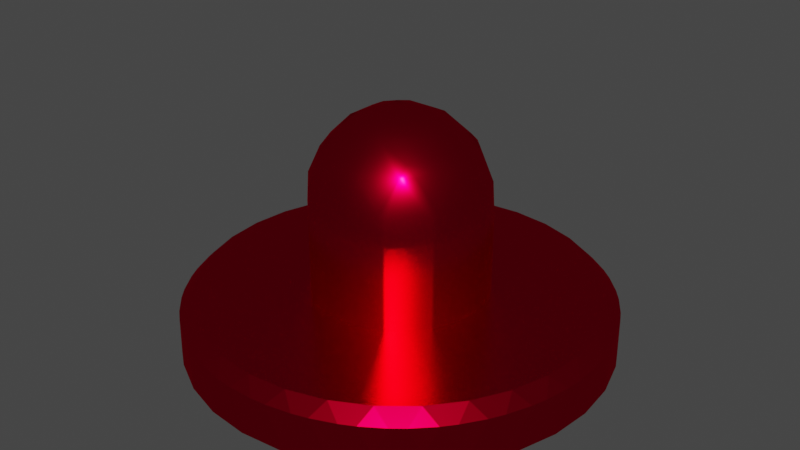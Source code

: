 # Source: Player2_Paddle.blend  (saved by Blender 3.3.6; exported with 4.5.12 LTS)
import bpy
from mathutils import Matrix  # noqa: F401  (used for matrix-valued properties, if any)

bpy.ops.wm.read_factory_settings(use_empty=True)
scene = bpy.context.scene
scene.name = 'Scene'

# ---- collections
col_collection = bpy.data.collections.new('Collection'); scene.collection.children.link(col_collection)

# ---- materials (node trees are filled in below, after node groups)
mat_material = bpy.data.materials.new('Material')
mat_material.alpha_threshold = 0.0
mat_material.use_transparent_shadow = False
mat_material.refraction_depth = 5.0
mat_material.preview_render_type = 'CUBE'
mat_material.diffuse_color = (0.0, 0.002015, 1.0, 1.0)
mat_material.roughness = 0.4177
mat_material.metallic = 0.4336
mat_material.line_color = (0.0, 0.0, 0.0, 1.0)

# ---- material node trees
mat_material.use_nodes = True; mat_material.node_tree.nodes.clear()
_N = mat_material.node_tree.nodes; _L = mat_material.node_tree.links
n0 = _N.new('ShaderNodeOutputMaterial'); n0.name = 'Material Output'; n0.location = (300, 300)
n1 = _N.new('ShaderNodeBsdfAnisotropic'); n1.name = 'Glossy BSDF'; n1.location = (10, 300)
n1.inputs[0].default_value = (0.8, 0.0, 0.0271, 1.0)
n1.inputs[1].default_value = 0.2583
_L.new(n1.outputs[0], n0.inputs[0])
n0.is_active_output = True

# ---- world
world_world = bpy.data.worlds.new('World'); scene.world = world_world
world_world.use_nodes = True; world_world.node_tree.nodes.clear()
_N = world_world.node_tree.nodes; _L = world_world.node_tree.links
n0 = _N.new('ShaderNodeOutputWorld'); n0.name = 'World Output'; n0.location = (300, 300)
n1 = _N.new('ShaderNodeBackground'); n1.name = 'Background'; n1.location = (10, 300)
n1.inputs[0].default_value = (0.05088, 0.05088, 0.05088, 1.0)
_L.new(n1.outputs[0], n0.inputs[0])
n0.is_active_output = True
world_world.color = (0.05088, 0.05088, 0.05088)
world_world.use_sun_shadow = False
world_world.sun_shadow_jitter_overblur = 0.0

# ---- meshes
me_mesh = bpy.data.meshes.new('Mesh')
me_mesh.from_pydata([(0.2, 0.6, 0.9812), (0.2, 0.9812, 0.6), (0.6, 0.9812, 0.6), (0.6, 0.6, 0.9812), (0.2, 1.0, 0.5666), (0.6, 1.0, 0.5666), (0.2, 1.133, 0.2), (0.6, 1.133, 0.2), (0.2, 1.133, -0.2), (0.6, 1.133, -0.2), (0.2, 1.0, -0.5666), (0.6, 1.0, -0.5666), (0.6, 0.9812, -0.6), (0.6, 0.6, -0.9812), (0.6003, 2.713, -0.537), (0.6, 0.5666, -1.0), (0.6003, 2.555, -1.056), (0.6, 0.2, -1.133), (0.6003, 2.3, -1.534), (0.6, -0.2, -1.133), (0.6003, 1.956, -1.953), (0.6, -0.5666, -1.0), (0.6003, 1.537, -2.297), (0.6, -0.6, -0.9812), (0.6003, 1.058, -2.553), (0.6003, 0.5396, -2.71), (0.6003, 3.298e-08, -2.763), (0.6003, -0.5396, -2.71), (0.6003, -1.058, -2.553), (0.6003, -1.537, -2.297), (0.6003, -1.956, -1.953), (0.6003, -2.3, -1.534), (0.6003, -2.555, -1.056), (0.6003, -2.713, -0.537), (0.6003, -2.766, 0.002574), (0.6003, -2.713, 0.5422), (0.6003, -2.555, 1.061), (0.6003, -2.3, 1.539), (0.6003, -1.956, 1.958), (0.6003, -1.537, 2.302), (0.6003, -1.058, 2.558), (0.6003, -0.5396, 2.715), (0.6003, -1.209e-07, 2.768), (0.6003, 0.5396, 2.715), (0.6003, 1.058, 2.558), (0.6003, 1.537, 2.302), (0.6003, 1.956, 1.958), (0.6003, 2.3, 1.539), (0.6, -1.133, -0.2), (0.6, -1.133, 0.2), (0.6, -1.0, 0.5666), (0.6, -0.9812, 0.6), (0.6, -0.6, 0.9812), (0.6, -0.5666, 1.0), (0.6, -0.2, 1.133), (0.6, 0.2, 1.133), (0.6003, 2.555, 1.061), (0.2, -0.2, 1.133), (0.2, 0.2, 1.133), (0.2, 0.5666, 1.0), (0.6, 0.5666, 1.0), (-0.2, -0.2, 1.133), (-0.2, 0.2, 1.133), (0.2, -0.5666, 1.0), (-0.2, -0.5666, 1.0), (-0.6, -0.2, 1.133), (-0.6, -0.5666, 1.0), (-0.6, -0.6, 0.9812), (-0.2, -0.6, 0.9812), (-0.2, -0.9812, 0.6), (-0.6, -0.9812, 0.6), (-0.6, -1.0, 0.5666), (-0.2, -1.0, 0.5666), (-0.2, -1.133, 0.2), (-0.6, -1.133, 0.2), (-0.6, -1.133, -0.2), (-0.2, -1.133, -0.2), (-0.6, -1.0, -0.5666), (-0.2, -1.0, -0.5666), (-0.2, -0.9812, -0.6), (-0.6, -0.9812, -0.6), (-0.6, -0.6, -0.9812), (-0.2, -0.6, -0.9812), (-0.2, -0.5666, -1.0), (-0.6, -0.5666, -1.0), (-0.6, -0.2, -1.133), (-0.2, -0.2, -1.133), (-0.2, 0.2, -1.133), (-0.6, 0.2, -1.133), (-0.2, 0.5666, -1.0), (-0.6, 0.5666, -1.0), (-0.6, 0.6, -0.9812), (-0.2, 0.6, -0.9812), (-0.2, 0.9812, -0.6), (-0.6, 0.9812, -0.6), (-0.6, 1.0, -0.5666), (-0.2, 1.0, -0.5666), (-0.2, 1.133, -0.2), (-0.6, 1.133, -0.2), (-0.2, 1.133, 0.2), (-0.6, 1.133, 0.2), (-0.6, 1.0, 0.5666), (-0.2, 1.0, 0.5666), (-0.2, 0.9812, 0.6), (-0.6, 0.9812, 0.6), (-0.6, 0.6, 0.9812), (-0.2, 0.6, 0.9812), (-0.2, 0.5666, 1.0), (-0.6, 0.5666, 1.0), (-0.6, 0.2, 1.133), (-1.0, 0.2, 1.133), (-1.0, 0.5666, 1.0), (-1.0, -0.2, 1.133), (-1.4, -0.2, 1.105), (-1.4, 0.2, 1.105), (-1.0, -0.5666, 1.0), (-1.4, -0.51, 1.0), (-1.4, -0.6, 0.9495), (-1.0, -0.6, 0.9812), (-1.0, -0.9812, 0.6), (-1.4, -0.9495, 0.6), (-1.4, -1.0, 0.51), (-1.0, -1.0, 0.5666), (-1.0, -1.133, 0.2), (-1.4, -1.105, 0.2), (-1.4, -1.105, -0.2), (-1.0, -1.133, -0.2), (-1.4, -1.0, -0.51), (-1.0, -1.0, -0.5666), (-1.0, -0.9812, -0.6), (-1.4, -0.9495, -0.6), (-1.8, -0.7359, -0.6), (-1.8, -0.9288, -0.2), (-1.682, -1.0, -0.2), (-1.8, -0.9288, 0.2), (-1.682, -1.0, 0.2), (-2.112, -0.6, -0.2), (-2.112, -0.6, 0.2), (-1.928, -0.6, 0.6), (-1.8, -0.7359, 0.6), (-1.8, -0.6, 0.7359), (-2.112, -0.2, 0.6), (-1.8, -0.2, 0.9288), (-2.112, 0.2, 0.6), (-1.8, 0.2, 0.9288), (-2.2, -0.2, 0.4265), (-2.2, 0.2, 0.4265), (-2.2, 0.4265, 0.2), (-2.112, 0.6, 0.2), (-1.928, 0.6, 0.6), (-2.2, 0.4265, -0.2), (-2.112, 0.6, -0.2), (-2.2, 0.2, -0.4265), (-2.112, 0.2, -0.6), (-1.928, 0.6, -0.6), (-1.8, 0.2, -0.9288), (-1.8, 0.6, -0.7359), (-1.8, 0.7359, -0.6), (-1.4, 0.6, -0.9495), (-1.4, 0.9495, -0.6), (-1.4, 1.0, -0.51), (-1.682, 1.0, -0.2), (-1.8, 0.9288, -0.2), (-1.682, 1.0, 0.2), (-1.8, 0.9288, 0.2), (-1.4, 1.0, 0.51), (-1.4, 0.9495, 0.6), (-1.8, 0.7359, 0.6), (-1.8, 0.6, 0.7359), (-1.4, 0.6, 0.9495), (-1.4, 0.51, 1.0), (-1.682, 0.2, 1.0), (-1.0, 0.6, 0.9812), (-1.0, 0.9812, 0.6), (-1.4, 1.105, 0.2), (-1.0, 1.0, 0.5666), (-1.4, 1.105, -0.2), (-1.0, 1.133, -0.2), (-1.0, 1.133, 0.2), (-1.0, 1.0, -0.5666), (-1.0, 0.9812, -0.6), (-1.0, 0.6, -0.9812), (-1.4, 0.51, -1.0), (-1.0, 0.5666, -1.0), (-1.4, 0.2, -1.105), (-1.0, 0.2, -1.133), (-1.4, -0.2, -1.105), (-1.0, -0.2, -1.133), (-1.4, -0.51, -1.0), (-1.0, -0.5666, -1.0), (-1.4, -0.6, -0.9495), (-1.0, -0.6, -0.9812), (-1.8, -0.6, -0.7359), (-1.682, -0.2, -1.0), (-1.8, -0.2, -0.9288), (-1.682, 0.2, -1.0), (-2.112, -0.2, -0.6), (-1.928, -0.6, -0.6), (-2.2, -0.2, -0.4265), (-2.2, -0.4265, -0.2), (-2.267, -0.2, -0.2), (-2.267, -0.2, 0.2), (-2.2, -0.4265, 0.2), (-2.267, 0.2, -0.2), (-2.267, 0.2, 0.2), (-1.682, -0.2, 1.0), (0.2, 0.6, -0.9812), (0.2, 0.9812, -0.6), (0.2, 0.5666, -1.0), (0.2, -0.2, -1.133), (0.2, 0.2, -1.133), (0.2, -0.5666, -1.0), (0.2, -0.6, -0.9812), (0.2, -1.0, -0.5666), (0.2, -0.9812, -0.6), (0.6, -1.0, -0.5666), (0.6, -0.9812, -0.6), (0.2, -1.133, -0.2), (0.2, -1.133, 0.2), (0.2, -0.9812, 0.6), (0.2, -1.0, 0.5666), (0.2, -0.6, 0.9812), (0.6003, 2.713, 0.5422), (0.6003, 2.766, 0.002574), (0.7775, 2.766, 0.002574), (0.7775, 2.713, 0.5422), (0.7775, 2.555, 1.061), (0.7775, 2.3, 1.539), (0.7775, 1.956, 1.958), (0.7775, 1.537, 2.302), (0.7775, 1.058, 2.558), (0.7775, 0.5396, 2.715), (0.7775, -1.209e-07, 2.768), (0.7775, -0.5396, 2.715), (0.7775, -1.058, 2.558), (0.7775, -1.537, 2.302), (0.7775, -1.956, 1.958), (0.7775, -2.3, 1.539), (0.7775, -2.555, 1.061), (0.7775, -2.713, 0.5422), (0.7775, -2.766, 0.002574), (0.7775, -2.713, -0.537), (0.7775, -2.555, -1.056), (0.7775, -2.3, -1.534), (0.7775, -1.956, -1.953), (0.7775, -1.537, -2.297), (0.7775, -1.058, -2.553), (0.7775, -0.5396, -2.71), (0.7775, 3.298e-08, -2.763), (0.7775, 0.5396, -2.71), (0.7775, 1.058, -2.553), (0.7775, 1.537, -2.297), (0.7775, 1.956, -1.953), (0.7775, 2.3, -1.534), (0.7775, 2.555, -1.056), (0.7775, 2.713, -0.537), (0.257, 2.75, 0.1679), (0.5893, 2.766, 0.002574), (0.257, 2.75, -0.1627), (0.257, 2.729, 0.3768), (0.257, 2.664, 0.7011), (0.5893, 2.713, 0.5422), (0.257, 2.603, 0.902), (0.257, 2.477, 1.208), (0.5893, 2.555, 1.061), (0.257, 2.378, 1.393), (0.257, 2.194, 1.668), (0.5893, 2.3, 1.539), (0.257, 2.061, 1.83), (0.257, 1.827, 2.064), (0.5893, 1.956, 1.958), (0.257, 1.665, 2.197), (0.257, 1.39, 2.381), (0.5893, 1.537, 2.302), (0.257, 1.205, 2.48), (0.257, 0.8995, 2.606), (0.5893, 1.058, 2.558), (0.257, 0.6985, 2.667), (0.257, 0.3743, 2.732), (0.5893, 0.5396, 2.715), (0.257, 0.1653, 2.752), (0.257, -0.1653, 2.752), (0.5893, -1.209e-07, 2.768), (0.257, -0.3743, 2.732), (0.257, -0.6985, 2.667), (0.5893, -0.5396, 2.715), (0.257, -0.8995, 2.606), (0.257, -1.205, 2.48), (0.5893, -1.058, 2.558), (0.257, -1.39, 2.381), (0.257, -1.665, 2.197), (0.5893, -1.537, 2.302), (0.257, -1.827, 2.064), (0.257, -2.061, 1.83), (0.5893, -1.956, 1.958), (0.257, -2.194, 1.668), (0.257, -2.378, 1.393), (0.5893, -2.3, 1.539), (0.257, -2.477, 1.208), (0.257, -2.603, 0.902), (0.5893, -2.555, 1.061), (0.257, -2.664, 0.7011), (0.257, -2.729, 0.3768), (0.5893, -2.713, 0.5422), (0.257, -2.75, 0.1679), (0.257, -2.75, -0.1627), (0.5893, -2.766, 0.002574), (0.257, -2.729, -0.3717), (0.257, -2.664, -0.696), (0.5893, -2.713, -0.537), (0.257, -2.603, -0.8969), (0.257, -2.477, -1.202), (0.5893, -2.555, -1.056), (0.257, -2.378, -1.388), (0.257, -2.194, -1.662), (0.5893, -2.3, -1.534), (0.257, -2.061, -1.825), (0.257, -1.827, -2.059), (0.5893, -1.956, -1.953), (0.257, -1.665, -2.192), (0.257, -1.39, -2.375), (0.5893, -1.537, -2.297), (0.257, -1.205, -2.474), (0.257, -0.8995, -2.601), (0.5893, -1.058, -2.553), (0.257, -0.6985, -2.662), (0.257, -0.3743, -2.726), (0.5893, -0.5396, -2.71), (0.257, -0.1653, -2.747), (0.257, 0.1653, -2.747), (0.5893, 3.298e-08, -2.763), (0.257, 0.3743, -2.726), (0.257, 0.6985, -2.662), (0.5893, 0.5396, -2.71), (0.257, 0.8995, -2.601), (0.257, 1.205, -2.474), (0.5893, 1.058, -2.553), (0.257, 1.39, -2.375), (0.257, 1.665, -2.192), (0.5893, 1.537, -2.297), (0.257, 1.827, -2.059), (0.257, 2.061, -1.825), (0.5893, 1.956, -1.953), (0.257, 2.194, -1.662), (0.257, 2.378, -1.388), (0.5893, 2.3, -1.534), (0.257, 2.477, -1.202), (0.257, 2.603, -0.8969), (0.5893, 2.555, -1.056), (0.257, 2.664, -0.696), (0.257, 2.729, -0.3717), (0.5893, 2.713, -0.537), (0.2383, 2.75, 0.1679), (0.2383, 2.75, -0.1627), (0.07223, 2.599, 0.002574), (0.2383, 2.729, 0.3768), (0.07223, 2.549, 0.5096), (0.2383, 2.664, 0.7011), (0.2383, 2.603, 0.902), (0.07223, 2.401, 0.9971), (0.2383, 2.477, 1.208), (0.2383, 2.378, 1.393), (0.07223, 2.161, 1.446), (0.2383, 2.194, 1.668), (0.2383, 2.061, 1.83), (0.07223, 1.838, 1.84), (0.2383, 1.827, 2.064), (0.2383, 1.665, 2.197), (0.07223, 1.444, 2.163), (0.2383, 1.39, 2.381), (0.2383, 1.205, 2.48), (0.07223, 0.9945, 2.404), (0.2383, 0.8995, 2.606), (0.2383, 0.6985, 2.667), (0.07223, 0.507, 2.552), (0.2383, 0.3743, 2.732), (0.2383, 0.1653, 2.752), (0.07223, -1.08e-07, 2.601), (0.2383, -0.1653, 2.752), (0.2383, -0.3743, 2.732), (0.07223, -0.507, 2.552), (0.2383, -0.6985, 2.667), (0.2383, -0.8995, 2.606), (0.07223, -0.9945, 2.404), (0.2383, -1.205, 2.48), (0.2383, -1.39, 2.381), (0.07223, -1.444, 2.163), (0.2383, -1.665, 2.197), (0.2383, -1.827, 2.064), (0.07223, -1.838, 1.84), (0.2383, -2.061, 1.83), (0.2383, -2.194, 1.668), (0.07223, -2.161, 1.446), (0.2383, -2.378, 1.393), (0.2383, -2.477, 1.208), (0.07223, -2.401, 0.9971), (0.2383, -2.603, 0.902), (0.2383, -2.664, 0.7011), (0.07223, -2.549, 0.5096), (0.2383, -2.729, 0.3768), (0.2383, -2.75, 0.1679), (0.07223, -2.599, 0.002574), (0.2383, -2.75, -0.1627), (0.2383, -2.729, -0.3717), (0.07223, -2.549, -0.5044), (0.2383, -2.664, -0.696), (0.2383, -2.603, -0.8969), (0.07223, -2.401, -0.992), (0.2383, -2.477, -1.202), (0.2383, -2.378, -1.388), (0.07223, -2.161, -1.441), (0.2383, -2.194, -1.662), (0.2383, -2.061, -1.825), (0.07223, -1.838, -1.835), (0.2383, -1.827, -2.059), (0.2383, -1.665, -2.192), (0.07223, -1.444, -2.158), (0.2383, -1.39, -2.375), (0.2383, -1.205, -2.474), (0.07223, -0.9945, -2.398), (0.2383, -0.8995, -2.601), (0.2383, -0.6985, -2.662), (0.07223, -0.507, -2.546), (0.2383, -0.3743, -2.726), (0.2383, -0.1653, -2.747), (0.07223, 3.539e-08, -2.596), (0.2383, 0.1653, -2.747), (0.2383, 0.3743, -2.726), (0.07223, 0.507, -2.546), (0.2383, 0.6985, -2.662), (0.2383, 0.8995, -2.601), (0.07223, 0.9945, -2.398), (0.2383, 1.205, -2.474), (0.2383, 1.39, -2.375), (0.07223, 1.444, -2.158), (0.2383, 1.665, -2.192), (0.2383, 1.827, -2.059), (0.07223, 1.838, -1.835), (0.2383, 2.061, -1.825), (0.2383, 2.194, -1.662), (0.07223, 2.161, -1.441), (0.2383, 2.378, -1.388), (0.2383, 2.477, -1.202), (0.07223, 2.401, -0.992), (0.2383, 2.603, -0.8969), (0.2383, 2.664, -0.696), (0.07223, 2.549, -0.5044), (0.2383, 2.729, -0.3717)], [], [(3, 2, 1, 0), (1, 2, 5, 4), (5, 7, 6, 4), (6, 7, 9, 8), (8, 9, 11, 10), (225, 222, 56, 226), (228, 46, 45, 229), (230, 44, 43, 231), (232, 42, 41, 233), (234, 40, 39, 235), (237, 37, 36, 238), (238, 36, 35, 239), (242, 32, 31, 243), (244, 30, 29, 245), (247, 27, 26, 248), (249, 25, 24, 250), (252, 20, 18, 253), (241, 33, 32, 242), (253, 18, 16, 254), (254, 16, 14, 255), (2, 3, 60, 55, 54, 53, 52, 51, 50, 49, 48, 215, 216, 23, 21, 19, 17, 15, 13, 12, 11, 9, 7, 5), (251, 22, 20, 252), (54, 55, 58, 57), (55, 60, 59, 58), (57, 58, 62, 61), (64, 63, 57, 61), (66, 64, 61, 65), (68, 64, 66, 67), (70, 69, 68, 67), (72, 69, 70, 71), (74, 73, 72, 71), (76, 73, 74, 75), (78, 76, 75, 77), (80, 79, 78, 77), (82, 79, 80, 81), (84, 83, 82, 81), (86, 83, 84, 85), (88, 87, 86, 85), (90, 89, 87, 88), (92, 89, 90, 91), (94, 93, 92, 91), (96, 93, 94, 95), (98, 97, 96, 95), (100, 99, 97, 98), (102, 99, 100, 101), (104, 103, 102, 101), (106, 103, 104, 105), (108, 107, 106, 105), (62, 107, 108, 109), (109, 108, 111, 110), (65, 109, 110, 112), (112, 110, 114, 113), (116, 115, 112, 113), (118, 115, 116, 117), (120, 119, 118, 117), (122, 119, 120, 121), (124, 123, 122, 121), (126, 123, 124, 125), (128, 126, 125, 127), (130, 129, 128, 127), (127, 133, 132, 131), (130, 127, 131), (133, 135, 134, 132), (134, 137, 136, 132), (139, 138, 137, 134), (138, 139, 140), (142, 141, 138, 140), (144, 143, 141, 142), (141, 143, 146, 145), (149, 148, 147, 146), (143, 149, 146), (147, 148, 151, 150), (151, 154, 153, 152), (150, 151, 152), (153, 154, 156, 155), (154, 157, 156), (157, 159, 158, 156), (161, 160, 159, 157), (162, 161, 157), (164, 163, 161, 162), (166, 165, 163, 164), (167, 166, 164), (169, 166, 167, 168), (170, 169, 168, 144), (171, 170, 144), (170, 171, 114), (170, 111, 172, 169), (172, 173, 166, 169), (167, 149, 168), (174, 163, 165), (166, 173, 175, 165), (161, 163, 174, 176), (174, 178, 177, 176), (176, 177, 179, 160), (161, 176, 160), (179, 180, 159, 160), (159, 180, 181, 158), (181, 183, 182, 158), (182, 183, 185, 184), (184, 185, 187, 186), (187, 189, 188, 186), (188, 189, 191, 190), (193, 188, 190, 192), (194, 193, 192), (155, 195, 193, 194), (197, 196, 194, 192), (197, 136, 199, 198), (196, 197, 198), (199, 200, 198), (202, 201, 200, 199), (201, 202, 145), (201, 204, 203, 200), (200, 203, 152, 198), (131, 197, 192), (188, 193, 186), (193, 195, 184, 186), (196, 153, 155, 194), (158, 182, 195, 155), (156, 158, 155), (154, 151, 162, 157), (152, 153, 196, 198), (203, 150, 152), (151, 148, 164, 162), (203, 204, 147, 150), (148, 149, 167, 164), (146, 204, 201, 145), (168, 149, 143, 144), (205, 171, 144, 142), (137, 138, 141, 145), (202, 137, 145), (136, 137, 202, 199), (190, 130, 131, 192), (132, 136, 197, 131), (125, 133, 127), (124, 135, 133, 125), (121, 120, 139, 134), (135, 121, 134), (139, 120, 117, 140), (116, 205, 142, 140), (117, 116, 140), (205, 116, 113), (114, 171, 205, 113), (107, 59, 0, 106), (111, 108, 105, 172), (173, 104, 101, 175), (101, 100, 178, 175), (178, 100, 98, 177), (177, 98, 95, 179), (93, 207, 206, 92), (180, 94, 91, 181), (206, 208, 89, 92), (91, 90, 183, 181), (183, 90, 88, 185), (87, 210, 209, 86), (185, 88, 85, 187), (209, 211, 83, 86), (85, 84, 189, 187), (83, 211, 212, 82), (189, 84, 81, 191), (81, 80, 129, 191), (79, 214, 213, 78), (214, 216, 215, 213), (23, 216, 214, 212), (215, 48, 217, 213), (129, 80, 77, 128), (213, 217, 76, 78), (77, 75, 126, 128), (217, 218, 73, 76), (75, 74, 123, 126), (123, 74, 71, 122), (220, 219, 69, 72), (71, 70, 119, 122), (69, 219, 221, 68), (119, 70, 67, 118), (115, 66, 65, 112), (61, 62, 109, 65), (63, 53, 54, 57), (219, 51, 52, 221), (50, 51, 219, 220), (218, 49, 50, 220), (48, 49, 218, 217), (255, 14, 223, 224), (250, 24, 22, 251), (243, 31, 30, 244), (245, 29, 28, 246), (248, 26, 25, 249), (246, 28, 27, 247), (235, 39, 38, 236), (240, 34, 33, 241), (239, 35, 34, 240), (211, 21, 23, 212), (233, 41, 40, 234), (19, 21, 211, 209), (231, 43, 42, 232), (210, 17, 19, 209), (208, 15, 17, 210), (226, 56, 47, 227), (227, 47, 46, 228), (13, 15, 208, 206), (224, 223, 222, 225), (207, 12, 13, 206), (97, 8, 10, 96), (99, 6, 8, 97), (103, 1, 4, 102), (59, 60, 3, 0), (11, 12, 207, 10), (229, 45, 44, 230), (52, 53, 63, 221), (236, 38, 37, 237), (0, 1, 103, 106), (4, 6, 99, 102), (10, 207, 93, 96), (58, 59, 107, 62), (89, 208, 210, 87), (221, 63, 64, 68), (73, 218, 220, 72), (212, 214, 79, 82), (105, 104, 173, 172), (175, 178, 174, 165), (95, 94, 180, 179), (110, 111, 170, 114), (147, 204, 146), (195, 182, 184), (67, 66, 115, 118), (135, 124, 121), (191, 129, 130, 190), (14, 351, 257, 223), (262, 260, 357, 358), (265, 263, 360, 361), (268, 266, 363, 364), (271, 269, 366, 367), (274, 272, 369, 370), (277, 275, 372, 373), (280, 278, 375, 376), (283, 281, 378, 379), (286, 284, 381, 382), (289, 287, 384, 385), (292, 290, 387, 388), (295, 293, 390, 391), (298, 296, 393, 394), (301, 299, 396, 397), (304, 302, 399, 400), (307, 305, 402, 403), (310, 308, 405, 406), (313, 311, 408, 409), (316, 314, 411, 412), (319, 317, 414, 415), (322, 320, 417, 418), (325, 323, 420, 421), (328, 326, 423, 424), (331, 329, 426, 427), (334, 332, 429, 430), (337, 335, 432, 433), (340, 338, 435, 436), (343, 341, 438, 439), (346, 344, 441, 442), (42, 282, 285, 41), (349, 347, 444, 445), (258, 350, 447, 353), (224, 225, 226, 227, 228, 229, 230, 231, 232, 233, 234, 235, 236, 237, 238, 239, 240, 241, 242, 243, 244, 245, 246, 247, 248, 249, 250, 251, 252, 253, 254, 255), (33, 309, 312, 32), (24, 336, 339, 22), (46, 270, 273, 45), (37, 297, 300, 36), (28, 324, 327, 27), (356, 354, 446, 443, 440, 437, 434, 431, 428, 425, 422, 419, 416, 413, 410, 407, 404, 401, 398, 395, 392, 389, 386, 383, 380, 377, 374, 371, 368, 365, 362, 359), (41, 285, 288, 40), (32, 312, 315, 31), (22, 339, 342, 20), (45, 273, 276, 44), (36, 300, 303, 35), (223, 257, 261, 222), (27, 327, 330, 26), (222, 261, 264, 56), (40, 288, 291, 39), (31, 315, 318, 30), (20, 342, 345, 18), (44, 276, 279, 43), (35, 303, 306, 34), (26, 330, 333, 25), (56, 264, 267, 47), (39, 291, 294, 38), (30, 318, 321, 29), (18, 345, 348, 16), (43, 279, 282, 42), (34, 306, 309, 33), (25, 333, 336, 24), (47, 267, 270, 46), (38, 294, 297, 37), (29, 321, 324, 28), (16, 348, 351, 14), (256, 257, 258), (259, 260, 261), (262, 263, 264), (265, 266, 267), (268, 269, 270), (271, 272, 273), (274, 275, 276), (277, 278, 279), (280, 281, 282), (283, 284, 285), (286, 287, 288), (289, 290, 291), (292, 293, 294), (295, 296, 297), (298, 299, 300), (301, 302, 303), (304, 305, 306), (307, 308, 309), (310, 311, 312), (313, 314, 315), (316, 317, 318), (319, 320, 321), (322, 323, 324), (325, 326, 327), (328, 329, 330), (331, 332, 333), (334, 335, 336), (337, 338, 339), (340, 341, 342), (343, 344, 345), (346, 347, 348), (349, 350, 351), (352, 353, 354), (355, 356, 357), (358, 359, 360), (361, 362, 363), (364, 365, 366), (367, 368, 369), (370, 371, 372), (373, 374, 375), (376, 377, 378), (379, 380, 381), (382, 383, 384), (385, 386, 387), (388, 389, 390), (391, 392, 393), (394, 395, 396), (397, 398, 399), (400, 401, 402), (403, 404, 405), (406, 407, 408), (409, 410, 411), (412, 413, 414), (415, 416, 417), (418, 419, 420), (421, 422, 423), (424, 425, 426), (427, 428, 429), (430, 431, 432), (433, 434, 435), (436, 437, 438), (439, 440, 441), (442, 443, 444), (445, 446, 447), (261, 257, 256, 259), (264, 261, 260, 262), (267, 264, 263, 265), (270, 267, 266, 268), (273, 270, 269, 271), (276, 273, 272, 274), (279, 276, 275, 277), (282, 279, 278, 280), (285, 282, 281, 283), (288, 285, 284, 286), (291, 288, 287, 289), (294, 291, 290, 292), (297, 294, 293, 295), (300, 297, 296, 298), (303, 300, 299, 301), (306, 303, 302, 304), (309, 306, 305, 307), (312, 309, 308, 310), (315, 312, 311, 313), (318, 315, 314, 316), (321, 318, 317, 319), (324, 321, 320, 322), (327, 324, 323, 325), (330, 327, 326, 328), (333, 330, 329, 331), (336, 333, 332, 334), (339, 336, 335, 337), (342, 339, 338, 340), (345, 342, 341, 343), (348, 345, 344, 346), (351, 348, 347, 349), (257, 351, 350, 258), (355, 352, 354, 356), (358, 357, 356, 359), (361, 360, 359, 362), (364, 363, 362, 365), (367, 366, 365, 368), (370, 369, 368, 371), (373, 372, 371, 374), (376, 375, 374, 377), (379, 378, 377, 380), (382, 381, 380, 383), (385, 384, 383, 386), (388, 387, 386, 389), (391, 390, 389, 392), (394, 393, 392, 395), (397, 396, 395, 398), (400, 399, 398, 401), (403, 402, 401, 404), (406, 405, 404, 407), (409, 408, 407, 410), (412, 411, 410, 413), (415, 414, 413, 416), (418, 417, 416, 419), (421, 420, 419, 422), (424, 423, 422, 425), (427, 426, 425, 428), (430, 429, 428, 431), (433, 432, 431, 434), (436, 435, 434, 437), (439, 438, 437, 440), (442, 441, 440, 443), (445, 444, 443, 446), (353, 447, 446, 354), (277, 373, 375, 278), (378, 281, 280, 376), (304, 400, 402, 305), (405, 308, 307, 403), (331, 427, 429, 332), (432, 335, 334, 430), (265, 361, 363, 266), (366, 269, 268, 364), (292, 388, 390, 293), (393, 296, 295, 391), (319, 415, 417, 320), (420, 323, 322, 418), (346, 442, 444, 347), (447, 350, 349, 445), (381, 284, 283, 379), (408, 311, 310, 406), (435, 338, 337, 433), (369, 272, 271, 367), (396, 299, 298, 394), (258, 353, 352, 256), (357, 260, 259, 355), (423, 326, 325, 421), (384, 287, 286, 382), (411, 314, 313, 409), (438, 341, 340, 436), (372, 275, 274, 370), (399, 302, 301, 397), (426, 329, 328, 424), (360, 263, 262, 358), (387, 290, 289, 385), (414, 317, 316, 412), (441, 344, 343, 439), (259, 256, 352, 355)])
me_mesh.polygons.foreach_set('use_smooth', [1, 1, 1, 1, 1, 0, 0, 0, 0, 0, 0, 0, 0, 0, 0, 0, 0, 0, 0, 0, 1, 0, 1, 1, 1, 1, 1, 1, 1, 1, 1, 1, 1, 1, 1, 1, 1, 1, 1, 1, 1, 1, 1, 1, 1, 1, 1, 1, 1, 1, 1, 1, 1, 1, 1, 1, 1, 1, 1, 1, 1, 1, 1, 1, 1, 1, 1, 1, 1, 1, 1, 1, 1, 1, 1, 1, 1, 1, 1, 1, 1, 1, 1, 1, 1, 1, 1, 1, 1, 1, 1, 1, 1, 1, 1, 1, 1, 1, 1, 1, 1, 1, 1, 1, 1, 1, 1, 1, 1, 1, 1, 1, 1, 1, 1, 1, 1, 1, 1, 1, 1, 1, 1, 1, 1, 1, 1, 1, 1, 1, 1, 1, 1, 1, 1, 1, 1, 1, 1, 1, 1, 1, 1, 1, 1, 1, 1, 1, 1, 1, 1, 1, 1, 1, 1, 1, 1, 1, 1, 1, 1, 1, 1, 1, 1, 1, 1, 1, 1, 1, 1, 1, 1, 1, 1, 1, 1, 1, 1, 1, 1, 0, 0, 0, 0, 0, 0, 0, 0, 0, 1, 0, 1, 0, 1, 1, 0, 0, 1, 0, 1, 1, 1, 1, 1, 1, 0, 1, 0, 1, 1, 1, 1, 1, 1, 1, 1, 1, 1, 1, 1, 1, 1, 1, 1, 1, 0, 0, 0, 0, 0, 0, 0, 0, 0, 0, 0, 0, 0, 0, 0, 0, 0, 0, 0, 0, 0, 0, 0, 0, 0, 0, 0, 0, 0, 0, 0, 0, 0, 0, 0, 0, 0, 0, 0, 0, 0, 0, 0, 0, 0, 0, 0, 0, 0, 0, 0, 0, 0, 0, 0, 0, 0, 0, 0, 0, 0, 0, 0, 0, 0, 0, 0, 0, 0, 0, 0, 0, 0, 0, 0, 0, 0, 0, 0, 0, 0, 0, 0, 0, 0, 0, 0, 0, 0, 0, 0, 0, 0, 0, 0, 0, 0, 0, 0, 0, 0, 0, 0, 0, 0, 0, 0, 0, 0, 0, 0, 0, 0, 0, 0, 0, 0, 0, 0, 0, 0, 0, 0, 0, 0, 0, 0, 0, 0, 0, 0, 0, 0, 0, 0, 0, 0, 0, 0, 0, 0, 0, 0, 0, 0, 0, 0, 0, 0, 0, 0, 0, 0, 0, 0, 0, 0, 0, 0, 0, 0, 0, 0, 0, 0, 0, 0, 0, 0, 0, 0, 0, 0, 0, 0, 0, 0, 0, 0, 0, 0, 0, 0, 0, 0, 0, 0, 0, 0, 0, 0, 0, 0, 0, 0, 0, 0, 0, 0, 0, 0, 0, 0, 0, 0, 0, 0, 0, 0, 0, 0, 0, 0, 0, 0, 0, 0, 0, 0, 0, 0, 0, 0, 0, 0, 0])
_uv = me_mesh.uv_layers.new(name='UVMap')
_uv.uv.foreach_set('vector', [0.0, 0.0, 0.0, 0.0, 0.0, 0.0, 0.0, 0.0, 0.0, 0.0, 0.0, 0.0, 0.0, 0.0, 0.0, 0.0, 0.0, 0.0, 0.0, 0.0, 0.0, 0.0, 0.0, 0.0, 0.0, 0.0, 0.0, 0.0, 0.0, 0.0, 0.0, 0.0, 0.0, 0.0, 0.0, 0.0, 0.0, 0.0, 0.0, 0.0, 0.9688, 0.5, 0.9688, 0.75, 0.9375, 0.75, 0.9375, 0.5, 0.875, 0.5, 0.875, 0.75, 0.8438, 0.75, 0.8438, 0.5, 0.8125, 0.5, 0.8125, 0.75, 0.7812, 0.75, 0.7812, 0.5, 0.75, 0.5, 0.75, 0.75, 0.7188, 0.75, 0.7188, 0.5, 0.6875, 0.5, 0.6875, 0.75, 0.6562, 0.75, 0.6562, 0.5, 0.5938, 0.5, 0.5938, 0.75, 0.5625, 0.75, 0.5625, 0.5, 0.5625, 0.5, 0.5625, 0.75, 0.5312, 0.75, 0.5312, 0.5, 0.4375, 0.5, 0.4375, 0.75, 0.4063, 0.75, 0.4062, 0.5, 0.375, 0.5, 0.375, 0.75, 0.3438, 0.75, 0.3438, 0.5, 0.2812, 0.5, 0.2812, 0.75, 0.25, 0.75, 0.25, 0.5, 0.2188, 0.5, 0.2188, 0.75, 0.1875, 0.75, 0.1875, 0.5, 0.125, 0.5, 0.125, 0.75, 0.09375, 0.75, 0.09375, 0.5, 0.4688, 0.5, 0.4688, 0.75, 0.4375, 0.75, 0.4375, 0.5, 0.09375, 0.5, 0.09375, 0.75, 0.0625, 0.75, 0.0625, 0.5, 0.0625, 0.5, 0.0625, 0.75, 0.03125, 0.75, 0.03125, 0.5, 0.0, 0.0, 0.0, 0.0, 0.0, 0.0, 0.0, 0.0, 0.0, 0.0, 0.0, 0.0, 0.0, 0.0, 0.0, 0.0, 0.0, 0.0, 0.0, 0.0, 0.0, 0.0, 0.0, 0.0, 0.0, 0.0, 0.0, 0.0, 0.0, 0.0, 0.0, 0.0, 0.0, 0.0, 0.0, 0.0, 0.0, 0.0, 0.0, 0.0, 0.0, 0.0, 0.0, 0.0, 0.0, 0.0, 0.0, 0.0, 0.1562, 0.5, 0.1562, 0.75, 0.125, 0.75, 0.125, 0.5, 0.0, 0.0, 0.0, 0.0, 0.0, 0.0, 0.0, 0.0, 0.0, 0.0, 0.0, 0.0, 0.0, 0.0, 0.0, 0.0, 0.0, 0.0, 0.0, 0.0, 0.0, 0.0, 0.0, 0.0, 0.0, 0.0, 0.0, 0.0, 0.0, 0.0, 0.0, 0.0, 0.0, 0.0, 0.0, 0.0, 0.0, 0.0, 0.0, 0.0, 0.0, 0.0, 0.0, 0.0, 0.0, 0.0, 0.0, 0.0, 0.0, 0.0, 0.0, 0.0, 0.0, 0.0, 0.0, 0.0, 0.0, 0.0, 0.0, 0.0, 0.0, 0.0, 0.0, 0.0, 0.0, 0.0, 0.0, 0.0, 0.0, 0.0, 0.0, 0.0, 0.0, 0.0, 0.0, 0.0, 0.0, 0.0, 0.0, 0.0, 0.0, 0.0, 0.0, 0.0, 0.0, 0.0, 0.0, 0.0, 0.0, 0.0, 0.0, 0.0, 0.0, 0.0, 0.0, 0.0, 0.0, 0.0, 0.0, 0.0, 0.0, 0.0, 0.0, 0.0, 0.0, 0.0, 0.0, 0.0, 0.0, 0.0, 0.0, 0.0, 0.0, 0.0, 0.0, 0.0, 0.0, 0.0, 0.0, 0.0, 0.0, 0.0, 0.0, 0.0, 0.0, 0.0, 0.0, 0.0, 0.0, 0.0, 0.0, 0.0, 0.0, 0.0, 0.0, 0.0, 0.0, 0.0, 0.0, 0.0, 0.0, 0.0, 0.0, 0.0, 0.0, 0.0, 0.0, 0.0, 0.0, 0.0, 0.0, 0.0, 0.0, 0.0, 0.0, 0.0, 0.0, 0.0, 0.0, 0.0, 0.0, 0.0, 0.0, 0.0, 0.0, 0.0, 0.0, 0.0, 0.0, 0.0, 0.0, 0.0, 0.0, 0.0, 0.0, 0.0, 0.0, 0.0, 0.0, 0.0, 0.0, 0.0, 0.0, 0.0, 0.0, 0.0, 0.0, 0.0, 0.0, 0.0, 0.0, 0.0, 0.0, 0.0, 0.0, 0.0, 0.0, 0.0, 0.0, 0.0, 0.0, 0.0, 0.0, 0.0, 0.0, 0.0, 0.0, 0.0, 0.0, 0.0, 0.0, 0.0, 0.0, 0.0, 0.0, 0.0, 0.0, 0.0, 0.0, 0.0, 0.0, 0.0, 0.0, 0.0, 0.0, 0.0, 0.0, 0.0, 0.0, 0.0, 0.0, 0.0, 0.0, 0.0, 0.0, 0.0, 0.0, 0.0, 0.0, 0.0, 0.0, 0.0, 0.0, 0.0, 0.0, 0.0, 0.0, 0.0, 0.0, 0.0, 0.0, 0.0, 0.0, 0.0, 0.0, 0.0, 0.0, 0.0, 0.0, 0.0, 0.0, 0.0, 0.0, 0.0, 0.0, 0.0, 0.0, 0.0, 0.0, 0.0, 0.0, 0.0, 0.0, 0.0, 0.0, 0.0, 0.0, 0.0, 0.0, 0.0, 0.0, 0.0, 0.0, 0.0, 0.0, 0.0, 0.0, 0.0, 0.0, 0.0, 0.0, 0.0, 0.0, 0.0, 0.0, 0.0, 0.0, 0.0, 0.0, 0.0, 0.0, 0.0, 0.0, 0.0, 0.0, 0.0, 0.0, 0.0, 0.0, 0.0, 0.0, 0.0, 0.0, 0.0, 0.0, 0.0, 0.0, 0.0, 0.0, 0.0, 0.0, 0.0, 0.0, 0.0, 0.0, 0.0, 0.0, 0.0, 0.0, 0.0, 0.0, 0.0, 0.0, 0.0, 0.0, 0.0, 0.0, 0.0, 0.0, 0.0, 0.0, 0.0, 0.0, 0.0, 0.0, 0.0, 0.0, 0.0, 0.0, 0.0, 0.0, 0.0, 0.0, 0.0, 0.0, 0.0, 0.0, 0.0, 0.0, 0.0, 0.0, 0.0, 0.0, 0.0, 0.0, 0.0, 0.0, 0.0, 0.0, 0.0, 0.0, 0.0, 0.0, 0.0, 0.0, 0.0, 0.0, 0.0, 0.0, 0.0, 0.0, 0.0, 0.0, 0.0, 0.0, 0.0, 0.0, 0.0, 0.0, 0.0, 0.0, 0.0, 0.0, 0.0, 0.0, 0.0, 0.0, 0.0, 0.0, 0.0, 0.0, 0.0, 0.0, 0.0, 0.0, 0.0, 0.0, 0.0, 0.0, 0.0, 0.0, 0.0, 0.0, 0.0, 0.0, 0.0, 0.0, 0.0, 0.0, 0.0, 0.0, 0.0, 0.0, 0.0, 0.0, 0.0, 0.0, 0.0, 0.0, 0.0, 0.0, 0.0, 0.0, 0.0, 0.0, 0.0, 0.0, 0.0, 0.0, 0.0, 0.0, 0.0, 0.0, 0.0, 0.0, 0.0, 0.0, 0.0, 0.0, 0.0, 0.0, 0.0, 0.0, 0.0, 0.0, 0.0, 0.0, 0.0, 0.0, 0.0, 0.0, 0.0, 0.0, 0.0, 0.0, 0.0, 0.0, 0.0, 0.0, 0.0, 0.0, 0.0, 0.0, 0.0, 0.0, 0.0, 0.0, 0.0, 0.0, 0.0, 0.0, 0.0, 0.0, 0.0, 0.0, 0.0, 0.0, 0.0, 0.0, 0.0, 0.0, 0.0, 0.0, 0.0, 0.0, 0.0, 0.0, 0.0, 0.0, 0.0, 0.0, 0.0, 0.0, 0.0, 0.0, 0.0, 0.0, 0.0, 0.0, 0.0, 0.0, 0.0, 0.0, 0.0, 0.0, 0.0, 0.0, 0.0, 0.0, 0.0, 0.0, 0.0, 0.0, 0.0, 0.0, 0.0, 0.0, 0.0, 0.0, 0.0, 0.0, 0.0, 0.0, 0.0, 0.0, 0.0, 0.0, 0.0, 0.0, 0.0, 0.0, 0.0, 0.0, 0.0, 0.0, 0.0, 0.0, 0.0, 0.0, 0.0, 0.0, 0.0, 0.0, 0.0, 0.0, 0.0, 0.0, 0.0, 0.0, 0.0, 0.0, 0.0, 0.0, 0.0, 0.0, 0.0, 0.0, 0.0, 0.0, 0.0, 0.0, 0.0, 0.0, 0.0, 0.0, 0.0, 0.0, 0.0, 0.0, 0.0, 0.0, 0.0, 0.0, 0.0, 0.0, 0.0, 0.0, 0.0, 0.0, 0.0, 0.0, 0.0, 0.0, 0.0, 0.0, 0.0, 0.0, 0.0, 0.0, 0.0, 0.0, 0.0, 0.0, 0.0, 0.0, 0.0, 0.0, 0.0, 0.0, 0.0, 0.0, 0.0, 0.0, 0.0, 0.0, 0.0, 0.0, 0.0, 0.0, 0.0, 0.0, 0.0, 0.0, 0.0, 0.0, 0.0, 0.0, 0.0, 0.0, 0.0, 0.0, 0.0, 0.0, 0.0, 0.0, 0.0, 0.0, 0.0, 0.0, 0.0, 0.0, 0.0, 0.0, 0.0, 0.0, 0.0, 0.0, 0.0, 0.0, 0.0, 0.0, 0.0, 0.0, 0.0, 0.0, 0.0, 0.0, 0.0, 0.0, 0.0, 0.0, 0.0, 0.0, 0.0, 0.0, 0.0, 0.0, 0.0, 0.0, 0.0, 0.0, 0.0, 0.0, 0.0, 0.0, 0.0, 0.0, 0.0, 0.0, 0.0, 0.0, 0.0, 0.0, 0.0, 0.0, 0.0, 0.0, 0.0, 0.0, 0.0, 0.0, 0.0, 0.0, 0.0, 0.0, 0.0, 0.0, 0.0, 0.0, 0.0, 0.0, 0.0, 0.0, 0.0, 0.0, 0.0, 0.0, 0.0, 0.0, 0.0, 0.0, 0.0, 0.0, 0.0, 0.0, 0.0, 0.0, 0.0, 0.0, 0.0, 0.0, 0.0, 0.0, 0.0, 0.0, 0.0, 0.0, 0.0, 0.0, 0.0, 0.0, 0.0, 0.0, 0.0, 0.0, 0.0, 0.0, 0.0, 0.0, 0.0, 0.0, 0.0, 0.0, 0.0, 0.0, 0.0, 0.0, 0.0, 0.0, 0.0, 0.0, 0.0, 0.0, 0.0, 0.0, 0.0, 0.0, 0.0, 0.0, 0.0, 0.0, 0.0, 0.0, 0.0, 0.0, 0.0, 0.0, 0.0, 0.0, 0.0, 0.0, 0.0, 0.0, 0.0, 0.0, 0.0, 0.0, 0.0, 0.0, 0.0, 0.0, 0.0, 0.0, 0.0, 0.0, 0.0, 0.0, 0.0, 0.0, 0.0, 0.0, 0.0, 0.0, 0.0, 0.0, 0.0, 0.0, 0.0, 0.0, 0.0, 0.0, 0.0, 0.0, 0.0, 0.0, 0.0, 0.0, 0.0, 0.0, 0.0, 0.0, 0.0, 0.0, 0.0, 0.0, 0.0, 0.0, 0.0, 0.0, 0.0, 0.0, 0.0, 0.0, 0.0, 0.0, 0.0, 0.0, 0.0, 0.0, 0.0, 0.0, 0.0, 0.0, 0.0, 0.0, 0.0, 0.0, 0.0, 0.0, 0.0, 0.0, 0.0, 0.0, 0.0, 0.0, 0.0, 0.0, 0.0, 0.0, 0.0, 0.0, 0.0, 0.0, 0.0, 0.0, 0.0, 0.0, 0.0, 0.0, 0.0, 0.0, 0.0, 0.0, 0.0, 0.0, 0.0, 0.0, 0.0, 0.0, 0.0, 0.0, 0.0, 0.0, 0.0, 0.0, 0.0, 0.0, 0.0, 0.0, 0.0, 0.0, 0.0, 0.0, 0.0, 0.0, 0.0, 0.0, 0.0, 0.0, 0.0, 0.0, 0.0, 0.0, 0.0, 0.0, 0.0, 0.0, 0.0, 0.0, 0.0, 0.0, 0.0, 0.0, 0.0, 0.0, 0.0, 0.0, 0.0, 0.0, 0.0, 0.0, 0.0, 0.0, 0.0, 0.0, 0.0, 0.0, 0.0, 0.0, 0.0, 0.0, 0.0, 0.0, 0.0, 0.0, 0.0, 0.0, 0.0, 0.0, 0.0, 0.0, 0.0, 0.0, 0.0, 0.0, 0.0, 0.0, 0.0, 0.0, 0.0, 0.0, 0.0, 0.0, 0.0, 0.0, 0.0, 0.0, 0.0, 0.0, 0.0, 0.0, 0.0, 0.0, 0.0, 0.0, 0.0, 0.0, 0.0, 0.0, 0.0, 0.0, 0.0, 0.0, 0.0, 0.0, 0.0, 0.0, 0.0, 0.0, 0.0, 0.0, 0.0, 0.0, 0.0, 0.0, 0.0, 0.0, 0.0, 0.0, 0.0, 0.0, 0.0, 0.0, 0.0, 0.0, 0.0, 0.0, 0.0, 0.0, 0.0, 0.0, 0.0, 0.0, 0.0, 0.0, 0.0, 0.0, 0.0, 0.0, 0.0, 0.0, 0.0, 0.0, 0.0, 0.0, 0.0, 0.0, 0.0, 0.0, 0.0, 0.0, 0.0, 0.0, 0.0, 0.0, 0.0, 0.0, 0.0, 0.0, 0.0, 0.0, 0.0, 0.0, 0.0, 0.0, 0.0, 0.0, 0.0, 0.0, 0.0, 0.0, 0.0, 0.0, 0.0, 0.0, 0.0, 0.0, 0.0, 0.0, 0.0, 0.0, 0.0, 0.0, 0.0, 0.0, 0.0, 0.0, 0.0, 0.0, 0.0, 0.0, 0.0, 0.0, 0.0, 0.0, 0.0, 0.0, 0.0, 0.0, 0.0, 0.0, 0.0, 0.0, 0.0, 0.0, 0.0, 0.0, 0.0, 0.0, 0.0, 0.0, 0.0, 0.0, 0.0, 0.0, 0.0, 0.0, 0.0, 0.0, 0.0, 0.0, 0.0, 0.0, 0.0, 0.0, 0.0, 0.0, 0.0, 0.0, 0.0, 0.0, 0.0, 0.0, 0.0, 0.0, 0.0, 0.0, 0.0, 0.0, 0.0, 0.0, 0.0, 0.0, 0.0, 0.0, 0.0, 0.0, 0.0, 0.0, 0.0, 0.0, 0.0, 0.0, 0.0, 0.0, 0.0, 0.0, 0.0, 0.0, 0.0, 0.0, 0.0, 0.0, 0.0, 0.0, 0.0, 0.0, 0.0, 0.0, 0.0, 0.0, 0.0, 0.0, 0.0, 0.0, 0.0, 0.0, 0.0, 0.0, 0.0, 0.0, 0.0, 0.0, 0.0, 0.0, 0.0, 0.0, 0.0, 0.0, 0.0, 0.0, 0.0, 0.0, 0.0, 0.0, 0.0, 0.0, 0.0, 0.0, 0.0, 0.0, 0.0, 0.0, 0.0, 0.0, 0.0, 0.0, 0.0, 0.0, 0.0, 0.0, 0.0, 0.0, 0.0, 0.0, 0.0, 0.0, 0.0, 0.0, 0.0, 0.0, 0.0, 0.0, 0.0, 0.0, 0.0, 0.0, 0.0, 0.0, 0.0, 0.0, 0.0, 0.0, 0.0, 0.0, 0.0, 0.0, 0.0, 0.0, 0.0, 0.0, 0.0, 0.0, 0.0, 0.0, 0.0, 0.0, 0.0, 0.0, 0.0, 0.0, 0.0, 0.0, 0.0, 0.0, 0.0, 0.0, 0.0, 0.0, 0.0, 0.0, 0.0, 0.03125, 0.5, 0.03125, 0.75, 0.0, 0.75, 0.0, 0.5, 0.1875, 0.5, 0.1875, 0.75, 0.1562, 0.75, 0.1562, 0.5, 0.4062, 0.5, 0.4063, 0.75, 0.375, 0.75, 0.375, 0.5, 0.3438, 0.5, 0.3438, 0.75, 0.3125, 0.75, 0.3125, 0.5, 0.25, 0.5, 0.25, 0.75, 0.2188, 0.75, 0.2188, 0.5, 0.3125, 0.5, 0.3125, 0.75, 0.2812, 0.75, 0.2812, 0.5, 0.6562, 0.5, 0.6562, 0.75, 0.625, 0.75, 0.625, 0.5, 0.5, 0.5, 0.5, 0.75, 0.4688, 0.75, 0.4688, 0.5, 0.5312, 0.5, 0.5312, 0.75, 0.5, 0.75, 0.5, 0.5, 0.0, 0.0, 0.0, 0.0, 0.0, 0.0, 0.0, 0.0, 0.7188, 0.5, 0.7188, 0.75, 0.6875, 0.75, 0.6875, 0.5, 0.0, 0.0, 0.0, 0.0, 0.0, 0.0, 0.0, 0.0, 0.7812, 0.5, 0.7812, 0.75, 0.75, 0.75, 0.75, 0.5, 0.0, 0.0, 0.0, 0.0, 0.0, 0.0, 0.0, 0.0, 0.0, 0.0, 0.0, 0.0, 0.0, 0.0, 0.0, 0.0, 0.9375, 0.5, 0.9375, 0.75, 0.9063, 0.75, 0.9062, 0.5, 0.9062, 0.5, 0.9063, 0.75, 0.875, 0.75, 0.875, 0.5, 0.0, 0.0, 0.0, 0.0, 0.0, 0.0, 0.0, 0.0, 1.0, 0.5, 1.0, 0.75, 0.9688, 0.75, 0.9688, 0.5, 0.0, 0.0, 0.0, 0.0, 0.0, 0.0, 0.0, 0.0, 0.0, 0.0, 0.0, 0.0, 0.0, 0.0, 0.0, 0.0, 0.0, 0.0, 0.0, 0.0, 0.0, 0.0, 0.0, 0.0, 0.0, 0.0, 0.0, 0.0, 0.0, 0.0, 0.0, 0.0, 0.0, 0.0, 0.0, 0.0, 0.0, 0.0, 0.0, 0.0, 0.0, 0.0, 0.0, 0.0, 0.0, 0.0, 0.0, 0.0, 0.8438, 0.5, 0.8438, 0.75, 0.8125, 0.75, 0.8125, 0.5, 0.0, 0.0, 0.0, 0.0, 0.0, 0.0, 0.0, 0.0, 0.625, 0.5, 0.625, 0.75, 0.5938, 0.75, 0.5938, 0.5, 0.0, 0.0, 0.0, 0.0, 0.0, 0.0, 0.0, 0.0, 0.0, 0.0, 0.0, 0.0, 0.0, 0.0, 0.0, 0.0, 0.0, 0.0, 0.0, 0.0, 0.0, 0.0, 0.0, 0.0, 0.0, 0.0, 0.0, 0.0, 0.0, 0.0, 0.0, 0.0, 0.0, 0.0, 0.0, 0.0, 0.0, 0.0, 0.0, 0.0, 0.0, 0.0, 0.0, 0.0, 0.0, 0.0, 0.0, 0.0, 0.0, 0.0, 0.0, 0.0, 0.0, 0.0, 0.0, 0.0, 0.0, 0.0, 0.0, 0.0, 0.0, 0.0, 0.0, 0.0, 0.0, 0.0, 0.0, 0.0, 0.0, 0.0, 0.0, 0.0, 0.0, 0.0, 0.0, 0.0, 0.0, 0.0, 0.0, 0.0, 0.0, 0.0, 0.0, 0.0, 0.0, 0.0, 0.0, 0.0, 0.0, 0.0, 0.0, 0.0, 0.0, 0.0, 0.0, 0.0, 0.0, 0.0, 0.0, 0.0, 0.0, 0.0, 0.0, 0.0, 0.0, 0.0, 0.0, 0.0, 0.0, 0.0, 0.0, 0.0, 0.0, 0.0, 0.0, 0.0, 0.0, 0.0, 0.0, 0.0, 0.0, 0.0, 0.0, 0.0, 0.0, 0.0, 0.0, 0.0, 0.0, 0.0, 0.03125, 0.75, 0.03125, 0.7656, 0.0, 0.7656, 0.0, 0.75, 0.9471, 1.0, 0.9592, 1.0, 0.9592, 1.0, 0.9471, 1.0, 0.9158, 1.0, 0.9279, 1.0, 0.9279, 1.0, 0.9158, 1.0, 0.8846, 1.0, 0.8967, 1.0, 0.8967, 1.0, 0.8846, 1.0, 0.8533, 1.0, 0.8654, 1.0, 0.8654, 1.0, 0.8533, 1.0, 0.8221, 1.0, 0.8342, 1.0, 0.8342, 1.0, 0.8221, 1.0, 0.7908, 1.0, 0.8029, 1.0, 0.8029, 1.0, 0.7908, 1.0, 0.7596, 1.0, 0.7717, 1.0, 0.7717, 1.0, 0.7596, 1.0, 0.7283, 1.0, 0.7404, 1.0, 0.7404, 1.0, 0.7283, 1.0, 0.6971, 1.0, 0.7092, 1.0, 0.7092, 1.0, 0.6971, 1.0, 0.6658, 1.0, 0.6779, 1.0, 0.6779, 1.0, 0.6658, 1.0, 0.6346, 1.0, 0.6467, 1.0, 0.6467, 1.0, 0.6346, 1.0, 0.6033, 1.0, 0.6154, 1.0, 0.6154, 1.0, 0.6033, 1.0, 0.5721, 1.0, 0.5842, 1.0, 0.5842, 1.0, 0.5721, 1.0, 0.5408, 1.0, 0.5529, 1.0, 0.5529, 1.0, 0.5408, 1.0, 0.5096, 1.0, 0.5217, 1.0, 0.5217, 1.0, 0.5096, 1.0, 0.4783, 1.0, 0.4904, 1.0, 0.4904, 1.0, 0.4783, 1.0, 0.4471, 1.0, 0.4592, 1.0, 0.4592, 1.0, 0.4471, 1.0, 0.4158, 1.0, 0.4279, 1.0, 0.4279, 1.0, 0.4158, 1.0, 0.3846, 1.0, 0.3967, 1.0, 0.3967, 1.0, 0.3846, 1.0, 0.3533, 1.0, 0.3654, 1.0, 0.3654, 1.0, 0.3533, 1.0, 0.3221, 1.0, 0.3342, 1.0, 0.3342, 1.0, 0.3221, 1.0, 0.2908, 1.0, 0.3029, 1.0, 0.3029, 1.0, 0.2908, 1.0, 0.2596, 1.0, 0.2717, 1.0, 0.2717, 1.0, 0.2596, 1.0, 0.2283, 1.0, 0.2404, 1.0, 0.2404, 1.0, 0.2283, 1.0, 0.1971, 1.0, 0.2092, 1.0, 0.2092, 1.0, 0.1971, 1.0, 0.1658, 1.0, 0.1779, 1.0, 0.1779, 1.0, 0.1658, 1.0, 0.1346, 1.0, 0.1467, 1.0, 0.1467, 1.0, 0.1346, 1.0, 0.1033, 1.0, 0.1154, 1.0, 0.1154, 1.0, 0.1033, 1.0, 0.07207, 1.0, 0.08418, 1.0, 0.08418, 1.0, 0.07207, 1.0, 0.75, 0.75, 0.75, 0.7656, 0.7188, 0.7656, 0.7188, 0.75, 0.04082, 1.0, 0.05293, 1.0, 0.05293, 1.0, 0.04082, 1.0, 0.009574, 1.0, 0.02168, 1.0, 0.02168, 1.0, 0.009574, 1.0, 0.75, 0.49, 0.7968, 0.4854, 0.8418, 0.4717, 0.8833, 0.4496, 0.9197, 0.4197, 0.9496, 0.3833, 0.9717, 0.3418, 0.9854, 0.2968, 0.99, 0.25, 0.9854, 0.2032, 0.9717, 0.1582, 0.9496, 0.1167, 0.9197, 0.08029, 0.8833, 0.05045, 0.8418, 0.02827, 0.7968, 0.01461, 0.75, 0.01, 0.7032, 0.01461, 0.6582, 0.02827, 0.6167, 0.05045, 0.5803, 0.08029, 0.5504, 0.1167, 0.5283, 0.1582, 0.5146, 0.2032, 0.51, 0.25, 0.5146, 0.2968, 0.5283, 0.3418, 0.5504, 0.3833, 0.5803, 0.4197, 0.6167, 0.4496, 0.6582, 0.4717, 0.7032, 0.4854, 0.4688, 0.75, 0.4688, 0.7656, 0.4375, 0.7656, 0.4375, 0.75, 0.1875, 0.75, 0.1875, 0.7656, 0.1562, 0.7656, 0.1562, 0.75, 0.875, 0.75, 0.875, 0.7656, 0.8438, 0.7656, 0.8438, 0.75, 0.5938, 0.75, 0.5938, 0.7656, 0.5625, 0.7656, 0.5625, 0.75, 0.3125, 0.75, 0.3125, 0.7656, 0.2812, 0.7656, 0.2812, 0.75, 0.294, 0.4712, 0.25, 0.4755, 0.206, 0.4712, 0.1637, 0.4583, 0.1247, 0.4375, 0.09054, 0.4095, 0.06249, 0.3753, 0.04165, 0.3363, 0.02882, 0.294, 0.02448, 0.25, 0.02882, 0.206, 0.04165, 0.1637, 0.06249, 0.1247, 0.09054, 0.09054, 0.1247, 0.06249, 0.1637, 0.04165, 0.206, 0.02882, 0.25, 0.02448, 0.294, 0.02882, 0.3363, 0.04165, 0.3753, 0.06249, 0.4095, 0.09054, 0.4375, 0.1247, 0.4583, 0.1637, 0.4712, 0.206, 0.4755, 0.25, 0.4712, 0.294, 0.4583, 0.3363, 0.4375, 0.3753, 0.4095, 0.4095, 0.3753, 0.4375, 0.3363, 0.4583, 0.7188, 0.75, 0.7188, 0.7656, 0.6875, 0.7656, 0.6875, 0.75, 0.4375, 0.75, 0.4375, 0.7656, 0.4063, 0.7656, 0.4063, 0.75, 0.1562, 0.75, 0.1562, 0.7656, 0.125, 0.7656, 0.125, 0.75, 0.8438, 0.75, 0.8438, 0.7656, 0.8125, 0.7656, 0.8125, 0.75, 0.5625, 0.75, 0.5625, 0.7656, 0.5312, 0.7656, 0.5312, 0.75, 1.0, 0.75, 1.0, 0.7656, 0.9688, 0.7656, 0.9688, 0.75, 0.2812, 0.75, 0.2812, 0.7656, 0.25, 0.7656, 0.25, 0.75, 0.9688, 0.75, 0.9688, 0.7656, 0.9375, 0.7656, 0.9375, 0.75, 0.6875, 0.75, 0.6875, 0.7656, 0.6562, 0.7656, 0.6562, 0.75, 0.4063, 0.75, 0.4063, 0.7656, 0.375, 0.7656, 0.375, 0.75, 0.125, 0.75, 0.125, 0.7656, 0.09375, 0.7656, 0.09375, 0.75, 0.8125, 0.75, 0.8125, 0.7656, 0.7812, 0.7656, 0.7812, 0.75, 0.5312, 0.75, 0.5312, 0.7656, 0.5, 0.7656, 0.5, 0.75, 0.25, 0.75, 0.25, 0.7656, 0.2188, 0.7656, 0.2188, 0.75, 0.9375, 0.75, 0.9375, 0.7656, 0.9063, 0.7656, 0.9063, 0.75, 0.6562, 0.75, 0.6562, 0.7656, 0.625, 0.7656, 0.625, 0.75, 0.375, 0.75, 0.375, 0.7656, 0.3438, 0.7656, 0.3438, 0.75, 0.09375, 0.75, 0.09375, 0.7656, 0.0625, 0.7656, 0.0625, 0.75, 0.7812, 0.75, 0.7812, 0.7656, 0.75, 0.7656, 0.75, 0.75, 0.5, 0.75, 0.5, 0.7656, 0.4688, 0.7656, 0.4688, 0.75, 0.2188, 0.75, 0.2188, 0.7656, 0.1875, 0.7656, 0.1875, 0.75, 0.9063, 0.75, 0.9063, 0.7656, 0.875, 0.7656, 0.875, 0.75, 0.625, 0.75, 0.625, 0.7656, 0.5938, 0.7656, 0.5938, 0.75, 0.3438, 0.75, 0.3438, 0.7656, 0.3125, 0.7656, 0.3125, 0.75, 0.0625, 0.75, 0.0625, 0.7656, 0.03125, 0.7656, 0.03125, 0.75, 0.9904, 1.0, 1.0, 1.0, 1.0, 1.0, 0.9783, 1.0, 0.9592, 1.0, 0.9688, 0.7656, 0.9471, 1.0, 0.9279, 1.0, 0.9375, 0.7656, 0.9158, 1.0, 0.8967, 1.0, 0.9063, 0.7656, 0.8846, 1.0, 0.8654, 1.0, 0.875, 0.7656, 0.8533, 1.0, 0.8342, 1.0, 0.8438, 0.7656, 0.8221, 1.0, 0.8029, 1.0, 0.8125, 0.7656, 0.7908, 1.0, 0.7717, 1.0, 0.7812, 0.7656, 0.7596, 1.0, 0.7404, 1.0, 0.75, 0.7656, 0.7283, 1.0, 0.7092, 1.0, 0.7188, 0.7656, 0.6971, 1.0, 0.6779, 1.0, 0.6875, 0.7656, 0.6658, 1.0, 0.6467, 1.0, 0.6562, 0.7656, 0.6346, 1.0, 0.6154, 1.0, 0.625, 0.7656, 0.6033, 1.0, 0.5842, 1.0, 0.5938, 0.7656, 0.5721, 1.0, 0.5529, 1.0, 0.5625, 0.7656, 0.5408, 1.0, 0.5217, 1.0, 0.5312, 0.7656, 0.5096, 1.0, 0.4904, 1.0, 0.5, 0.7656, 0.4783, 1.0, 0.4592, 1.0, 0.4688, 0.7656, 0.4471, 1.0, 0.4279, 1.0, 0.4375, 0.7656, 0.4158, 1.0, 0.3967, 1.0, 0.4063, 0.7656, 0.3846, 1.0, 0.3654, 1.0, 0.375, 0.7656, 0.3533, 1.0, 0.3342, 1.0, 0.3438, 0.7656, 0.3221, 1.0, 0.3029, 1.0, 0.3125, 0.7656, 0.2908, 1.0, 0.2717, 1.0, 0.2812, 0.7656, 0.2596, 1.0, 0.2404, 1.0, 0.25, 0.7656, 0.2283, 1.0, 0.2092, 1.0, 0.2188, 0.7656, 0.1971, 1.0, 0.1779, 1.0, 0.1875, 0.7656, 0.1658, 1.0, 0.1467, 1.0, 0.1562, 0.7656, 0.1346, 1.0, 0.1154, 1.0, 0.125, 0.7656, 0.1033, 1.0, 0.08418, 1.0, 0.09375, 0.7656, 0.07207, 1.0, 0.05293, 1.0, 0.0625, 0.7656, 0.04082, 1.0, 0.02168, 1.0, 0.03125, 0.7656, -0.00939, 1.0, 0.0, 1.0, 0.000943, 1.0, 0.9783, 1.0, 0.9697, 1.0, 0.9688, 1.0, 0.9471, 1.0, 0.9384, 1.0, 0.9375, 1.0, 0.9158, 1.0, 0.9072, 1.0, 0.9062, 1.0, 0.8846, 1.0, 0.8759, 1.0, 0.875, 1.0, 0.8533, 1.0, 0.8447, 1.0, 0.8438, 1.0, 0.8221, 1.0, 0.8134, 1.0, 0.8125, 1.0, 0.7908, 1.0, 0.7822, 1.0, 0.7812, 1.0, 0.7596, 1.0, 0.7509, 1.0, 0.75, 1.0, 0.7281, 1.0, 0.7178, 1.0, 0.7092, 1.0, 0.6971, 1.0, 0.6884, 1.0, 0.6875, 1.0, 0.6658, 1.0, 0.6572, 1.0, 0.6562, 1.0, 0.6346, 1.0, 0.6259, 1.0, 0.625, 1.0, 0.6033, 1.0, 0.5947, 1.0, 0.5938, 1.0, 0.5719, 1.0, 0.5616, 1.0, 0.5529, 1.0, 0.5408, 1.0, 0.5322, 1.0, 0.5312, 1.0, 0.5096, 1.0, 0.5009, 1.0, 0.5, 1.0, 0.4783, 1.0, 0.4697, 1.0, 0.4688, 1.0, 0.4471, 1.0, 0.4384, 1.0, 0.4375, 1.0, 0.4158, 1.0, 0.4072, 1.0, 0.4062, 1.0, 0.3846, 1.0, 0.3759, 1.0, 0.375, 1.0, 0.3533, 1.0, 0.3447, 1.0, 0.3438, 1.0, 0.3219, 1.0, 0.3116, 1.0, 0.3029, 1.0, 0.2908, 1.0, 0.2822, 1.0, 0.2812, 1.0, 0.2596, 1.0, 0.2509, 1.0, 0.25, 1.0, 0.2283, 1.0, 0.2197, 1.0, 0.2188, 1.0, 0.1971, 1.0, 0.1884, 1.0, 0.1875, 1.0, 0.1658, 1.0, 0.1572, 1.0, 0.1562, 1.0, 0.1346, 1.0, 0.1259, 1.0, 0.125, 1.0, 0.1033, 1.0, 0.09469, 1.0, 0.09375, 1.0, 0.07207, 1.0, 0.06344, 1.0, 0.0625, 1.0, 0.04082, 1.0, 0.03219, 1.0, 0.03125, 1.0, 0.9688, 0.7656, 1.0, 0.7656, 0.9904, 1.0, 0.9783, 1.0, 0.9375, 0.7656, 0.9688, 0.7656, 0.9592, 1.0, 0.9471, 1.0, 0.9063, 0.7656, 0.9375, 0.7656, 0.9279, 1.0, 0.9158, 1.0, 0.875, 0.7656, 0.9063, 0.7656, 0.8967, 1.0, 0.8846, 1.0, 0.8438, 0.7656, 0.875, 0.7656, 0.8654, 1.0, 0.8533, 1.0, 0.8125, 0.7656, 0.8438, 0.7656, 0.8342, 1.0, 0.8221, 1.0, 0.7812, 0.7656, 0.8125, 0.7656, 0.8029, 1.0, 0.7908, 1.0, 0.75, 0.7656, 0.7812, 0.7656, 0.7717, 1.0, 0.7596, 1.0, 0.7188, 0.7656, 0.75, 0.7656, 0.7404, 1.0, 0.7283, 1.0, 0.6875, 0.7656, 0.7188, 0.7656, 0.7092, 1.0, 0.6971, 1.0, 0.6562, 0.7656, 0.6875, 0.7656, 0.6779, 1.0, 0.6658, 1.0, 0.625, 0.7656, 0.6562, 0.7656, 0.6467, 1.0, 0.6346, 1.0, 0.5938, 0.7656, 0.625, 0.7656, 0.6154, 1.0, 0.6033, 1.0, 0.5625, 0.7656, 0.5938, 0.7656, 0.5842, 1.0, 0.5721, 1.0, 0.5312, 0.7656, 0.5625, 0.7656, 0.5529, 1.0, 0.5408, 1.0, 0.5, 0.7656, 0.5312, 0.7656, 0.5217, 1.0, 0.5096, 1.0, 0.4688, 0.7656, 0.5, 0.7656, 0.4904, 1.0, 0.4783, 1.0, 0.4375, 0.7656, 0.4688, 0.7656, 0.4592, 1.0, 0.4471, 1.0, 0.4063, 0.7656, 0.4375, 0.7656, 0.4279, 1.0, 0.4158, 1.0, 0.375, 0.7656, 0.4063, 0.7656, 0.3967, 1.0, 0.3846, 1.0, 0.3438, 0.7656, 0.375, 0.7656, 0.3654, 1.0, 0.3533, 1.0, 0.3125, 0.7656, 0.3438, 0.7656, 0.3342, 1.0, 0.3221, 1.0, 0.2812, 0.7656, 0.3125, 0.7656, 0.3029, 1.0, 0.2908, 1.0, 0.25, 0.7656, 0.2812, 0.7656, 0.2717, 1.0, 0.2596, 1.0, 0.2188, 0.7656, 0.25, 0.7656, 0.2404, 1.0, 0.2283, 1.0, 0.1875, 0.7656, 0.2188, 0.7656, 0.2092, 1.0, 0.1971, 1.0, 0.1562, 0.7656, 0.1875, 0.7656, 0.1779, 1.0, 0.1658, 1.0, 0.125, 0.7656, 0.1562, 0.7656, 0.1467, 1.0, 0.1346, 1.0, 0.09375, 0.7656, 0.125, 0.7656, 0.1154, 1.0, 0.1033, 1.0, 0.0625, 0.7656, 0.09375, 0.7656, 0.08418, 1.0, 0.07207, 1.0, 0.03125, 0.7656, 0.0625, 0.7656, 0.05293, 1.0, 0.04082, 1.0, 0.0, 0.7656, 0.03125, 0.7656, 0.02168, 1.0, 0.009574, 1.0, 0.9783, 1.0, 0.9904, 1.0, 0.9991, 1.0, 0.9697, 1.0, 0.9471, 1.0, 0.9592, 1.0, 0.9678, 1.0, 0.9384, 1.0, 0.9158, 1.0, 0.9279, 1.0, 0.9366, 1.0, 0.9072, 1.0, 0.8846, 1.0, 0.8967, 1.0, 0.9053, 1.0, 0.8759, 1.0, 0.8533, 1.0, 0.8654, 1.0, 0.8741, 1.0, 0.8447, 1.0, 0.8221, 1.0, 0.8342, 1.0, 0.8428, 1.0, 0.8134, 1.0, 0.7908, 1.0, 0.8029, 1.0, 0.8116, 1.0, 0.7822, 1.0, 0.7596, 1.0, 0.7717, 1.0, 0.7803, 1.0, 0.7509, 1.0, 0.7283, 1.0, 0.7404, 1.0, 0.7491, 1.0, 0.7197, 1.0, 0.6971, 1.0, 0.7092, 1.0, 0.7178, 1.0, 0.6884, 1.0, 0.6658, 1.0, 0.6779, 1.0, 0.6866, 1.0, 0.6572, 1.0, 0.6346, 1.0, 0.6467, 1.0, 0.6553, 1.0, 0.6259, 1.0, 0.6033, 1.0, 0.6154, 1.0, 0.6241, 1.0, 0.5947, 1.0, 0.5721, 1.0, 0.5842, 1.0, 0.5928, 1.0, 0.5634, 1.0, 0.5408, 1.0, 0.5529, 1.0, 0.5616, 1.0, 0.5322, 1.0, 0.5096, 1.0, 0.5217, 1.0, 0.5303, 1.0, 0.5009, 1.0, 0.4783, 1.0, 0.4904, 1.0, 0.4991, 1.0, 0.4697, 1.0, 0.4471, 1.0, 0.4592, 1.0, 0.4678, 1.0, 0.4384, 1.0, 0.4158, 1.0, 0.4279, 1.0, 0.4366, 1.0, 0.4072, 1.0, 0.3846, 1.0, 0.3967, 1.0, 0.4053, 1.0, 0.3759, 1.0, 0.3533, 1.0, 0.3654, 1.0, 0.3741, 1.0, 0.3447, 1.0, 0.3221, 1.0, 0.3342, 1.0, 0.3428, 1.0, 0.3134, 1.0, 0.2908, 1.0, 0.3029, 1.0, 0.3116, 1.0, 0.2822, 1.0, 0.2596, 1.0, 0.2717, 1.0, 0.2803, 1.0, 0.2509, 1.0, 0.2283, 1.0, 0.2404, 1.0, 0.2491, 1.0, 0.2197, 1.0, 0.1971, 1.0, 0.2092, 1.0, 0.2178, 1.0, 0.1884, 1.0, 0.1658, 1.0, 0.1779, 1.0, 0.1866, 1.0, 0.1572, 1.0, 0.1346, 1.0, 0.1467, 1.0, 0.1553, 1.0, 0.1259, 1.0, 0.1033, 1.0, 0.1154, 1.0, 0.1241, 1.0, 0.09469, 1.0, 0.07207, 1.0, 0.08418, 1.0, 0.09281, 1.0, 0.06344, 1.0, 0.04082, 1.0, 0.05293, 1.0, 0.06156, 1.0, 0.03219, 1.0, 0.009574, 1.0, 0.02168, 1.0, 0.03031, 1.0, 0.000943, 1.0, 0.7908, 1.0, 0.7908, 1.0, 0.7717, 1.0, 0.7717, 1.0, 0.7404, 1.0, 0.7404, 1.0, 0.7596, 1.0, 0.7596, 1.0, 0.5096, 1.0, 0.5096, 1.0, 0.4904, 1.0, 0.4904, 1.0, 0.4592, 1.0, 0.4592, 1.0, 0.4783, 1.0, 0.4783, 1.0, 0.2283, 1.0, 0.2283, 1.0, 0.2092, 1.0, 0.2092, 1.0, 0.1779, 1.0, 0.1779, 1.0, 0.1971, 1.0, 0.1971, 1.0, 0.9158, 1.0, 0.9158, 1.0, 0.8967, 1.0, 0.8967, 1.0, 0.8654, 1.0, 0.8654, 1.0, 0.8846, 1.0, 0.8846, 1.0, 0.6346, 1.0, 0.6346, 1.0, 0.6154, 1.0, 0.6154, 1.0, 0.5842, 1.0, 0.5842, 1.0, 0.6033, 1.0, 0.6033, 1.0, 0.3533, 1.0, 0.3533, 1.0, 0.3342, 1.0, 0.3342, 1.0, 0.3029, 1.0, 0.3029, 1.0, 0.3221, 1.0, 0.3221, 1.0, 0.07207, 1.0, 0.07207, 1.0, 0.05293, 1.0, 0.05293, 1.0, 0.02168, 1.0, 0.02168, 1.0, 0.04082, 1.0, 0.04082, 1.0, 0.7092, 1.0, 0.7092, 1.0, 0.7283, 1.0, 0.7283, 1.0, 0.4279, 1.0, 0.4279, 1.0, 0.4471, 1.0, 0.4471, 1.0, 0.1467, 1.0, 0.1467, 1.0, 0.1658, 1.0, 0.1658, 1.0, 0.8342, 1.0, 0.8342, 1.0, 0.8533, 1.0, 0.8533, 1.0, 0.5529, 1.0, 0.5529, 1.0, 0.5721, 1.0, 0.5721, 1.0, 0.009574, 1.0, 0.009574, 1.0, 0.0, 1.0, 0.0, 1.0, 0.9592, 1.0, 0.9592, 1.0, 0.9783, 1.0, 0.9783, 1.0, 0.2717, 1.0, 0.2717, 1.0, 0.2908, 1.0, 0.2908, 1.0, 0.6779, 1.0, 0.6779, 1.0, 0.6971, 1.0, 0.6971, 1.0, 0.3967, 1.0, 0.3967, 1.0, 0.4158, 1.0, 0.4158, 1.0, 0.1154, 1.0, 0.1154, 1.0, 0.1346, 1.0, 0.1346, 1.0, 0.8029, 1.0, 0.8029, 1.0, 0.8221, 1.0, 0.8221, 1.0, 0.5217, 1.0, 0.5217, 1.0, 0.5408, 1.0, 0.5408, 1.0, 0.2404, 1.0, 0.2404, 1.0, 0.2596, 1.0, 0.2596, 1.0, 0.9279, 1.0, 0.9279, 1.0, 0.9471, 1.0, 0.9471, 1.0, 0.6467, 1.0, 0.6467, 1.0, 0.6658, 1.0, 0.6658, 1.0, 0.3654, 1.0, 0.3654, 1.0, 0.3846, 1.0, 0.3846, 1.0, 0.08418, 1.0, 0.08418, 1.0, 0.1033, 1.0, 0.1033, 1.0, 0.9783, 1.0, 0.9904, 1.0, 0.9904, 1.0, 0.9783, 1.0])
me_mesh.materials.append(mat_material)
me_mesh.use_remesh_fix_poles = True
me_mesh.use_remesh_preserve_attributes = False
me_mesh.update()

# ---- objects
ob_mball_001 = bpy.data.objects.new('Mball.001', me_mesh)

# ---- transforms, parenting, visibility, modifiers, constraints
ob_mball_001.location = (0.0, 0.0, 0.7113)
ob_mball_001.rotation_euler = (0.0, 1.571, 0.0)

# ---- collection membership
col_collection.objects.link(ob_mball_001)

# ---- scene / render settings (as saved in the file)
scene.frame_start = 1; scene.frame_end = 250; scene.frame_set(30)
scene.render.engine = 'BLENDER_EEVEE_NEXT'
scene.cycles.sampling_pattern = 'TABULATED_SOBOL'
scene.cycles.use_light_tree = False
scene.view_settings.view_transform = 'Filmic'
bpy.context.view_layer.update()

# ---- added for rendering (the .blend has no active camera and no usable light): camera, sun
cam_auto = bpy.data.cameras.new('AutoCamera')
cam_auto.lens = 50.0
cam_auto.sensor_width = 36.0
cam_auto.clip_end = 1000.0
ob_auto_camera = bpy.data.objects.new('AutoCamera', cam_auto)
scene.collection.objects.link(ob_auto_camera)
ob_auto_camera.location = (7.76929, -9.32006, 7.6695)
ob_auto_camera.rotation_euler = (1.09748, -7.21219e-08, 0.694738)
scene.camera = ob_auto_camera
light_auto_sun = bpy.data.lights.new('AutoSun', 'SUN')
light_auto_sun.energy = 3.0
light_auto_sun.angle = 0.0523599
ob_auto_sun = bpy.data.objects.new('AutoSun', light_auto_sun)
scene.collection.objects.link(ob_auto_sun)
ob_auto_sun.rotation_euler = (0.872665, 0.174533, 0.523599)
bpy.context.view_layer.update()
